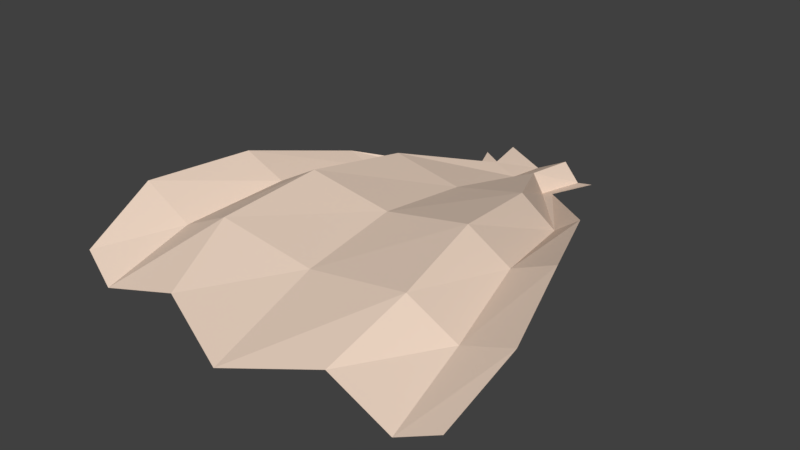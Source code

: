# Source: Concha.blend  (saved by Blender 2.78.0; exported with 4.5.12 LTS)
import bpy
from mathutils import Matrix  # noqa: F401  (used for matrix-valued properties, if any)

bpy.ops.wm.read_factory_settings(use_empty=True)
scene = bpy.context.scene
scene.name = 'Scene'

# ---- collections
col_collection_1 = bpy.data.collections.new('Collection 1'); scene.collection.children.link(col_collection_1)

# ---- materials (node trees are filled in below, after node groups)
mat_concha = bpy.data.materials.new('Concha')
mat_concha.alpha_threshold = 0.0
mat_concha.use_transparent_shadow = False
mat_concha.diffuse_color = (0.8, 0.6313, 0.5135, 1.0)
mat_concha.specular_color = (1.0, 0.7654, 0.2321)
mat_concha.roughness = 0.5
mat_concha.specular_intensity = 0.25

# ---- material node trees

# ---- world
world_world = bpy.data.worlds.new('World'); scene.world = world_world
world_world.color = (0.05088, 0.05088, 0.05088)
world_world.use_sun_shadow = False
world_world.sun_shadow_jitter_overblur = 0.0
world_world.cycles.sampling_method = 'MANUAL'

# ---- meshes
me_plane = bpy.data.meshes.new('Plane')
me_plane.from_pydata([(-1.202, -0.9084, 0.2686), (1.202, -0.9084, 0.2065), (-0.2698, 1.0, 0.0), (0.2698, 1.0, 0.0), (-0.7874, 0.38, 0.1702), (0.7874, 0.38, 0.2178), (-0.3793, 1.284, 0.0), (0.3793, 1.284, 0.0), (-0.601, -0.9084, 0.2415), (0.0, -0.9084, 0.1549), (0.601, -0.9084, 0.2498), (0.1349, 1.0, 0.09501), (0.0, 1.0, 0.03333), (-0.1349, 1.0, 0.08672), (0.427, 0.38, 0.2632), (-2.98e-08, 0.38, 0.1682), (-0.427, 0.38, 0.2549), (0.1897, 1.284, 0.09501), (0.0, 1.284, 0.0), (-0.1897, 1.284, 0.08672), (0.9015, -0.9084, 0.09531), (0.2023, 1.0, -0.01609), (0.6404, 0.38, 0.1086), (0.2845, 1.284, -0.01609), (-0.2023, 1.0, -0.05542), (-0.6404, 0.38, 0.1128), (-0.2845, 1.284, -0.05542), (-0.9015, -0.9084, 0.0995), (-1.162, -1.397, 0.04294), (1.162, -1.397, 0.001257), (-0.5139, -1.397, 0.02595), (0.0, -1.612, -0.08179), (0.5139, -1.397, 0.03087), (0.9399, -1.459, -0.08771), (-0.9399, -1.469, -0.07278), (-1.028, -0.2758, 0.3022), (1.028, -0.2758, 0.297), (-0.514, -0.2758, 0.3321), (-1.49e-08, -0.2758, 0.2454), (0.514, -0.2758, 0.3403), (0.771, -0.2758, 0.1858), (-0.771, -0.2758, 0.19)], [], [(22, 5, 3, 21), (40, 36, 5, 22), (21, 3, 7, 23), (24, 13, 19, 26), (13, 12, 18, 19), (12, 11, 17, 18), (41, 37, 16, 25), (37, 38, 15, 16), (38, 39, 14, 15), (25, 16, 13, 24), (16, 15, 12, 13), (15, 14, 11, 12), (11, 21, 23, 17), (39, 40, 22, 14), (14, 22, 21, 11), (4, 25, 24, 2), (35, 41, 25, 4), (2, 24, 26, 6), (9, 8, 30, 31), (20, 10, 32, 33), (1, 20, 33, 29), (10, 9, 31, 32), (8, 27, 34, 30), (27, 0, 28, 34), (0, 27, 41, 35), (10, 20, 40, 39), (9, 10, 39, 38), (8, 9, 38, 37), (27, 8, 37, 41), (20, 1, 36, 40)])
me_plane.materials.append(mat_concha)
me_plane.use_remesh_preserve_volume = False
me_plane.use_remesh_preserve_attributes = False
me_plane.use_mirror_vertex_groups = False
me_plane.update()

# ---- objects
ob_concha = bpy.data.objects.new('Concha', me_plane)

# ---- transforms, parenting, visibility, modifiers, constraints
ob_concha.location = (0.0, 0.0, 0.0)
ob_concha.scale = (1.0, 0.9103, 1.0)
ob_concha.lineart.crease_threshold = 0.0

# ---- collection membership
col_collection_1.objects.link(ob_concha)

# ---- scene / render settings (as saved in the file)
scene.frame_start = 1; scene.frame_end = 250; scene.frame_set(1)
scene.render.engine = 'BLENDER_EEVEE_NEXT'
scene.render.resolution_percentage = 50
scene.render.dither_intensity = 0.0
scene.cycles.use_denoising = False
scene.cycles.samples = 128
scene.cycles.sampling_pattern = 'TABULATED_SOBOL'
scene.cycles.light_sampling_threshold = 0.0
scene.cycles.use_adaptive_sampling = False
scene.cycles.use_light_tree = False
scene.cycles.blur_glossy = 0.0
scene.cycles.sample_clamp_indirect = 0.0
scene.view_settings.view_transform = 'Standard'
bpy.context.view_layer.update()

# ---- added for rendering (the .blend has no active camera and no usable light): camera, sun
cam_auto = bpy.data.cameras.new('AutoCamera')
cam_auto.lens = 50.0
cam_auto.sensor_width = 36.0
cam_auto.clip_end = 1000.0
ob_auto_camera = bpy.data.objects.new('AutoCamera', cam_auto)
scene.collection.objects.link(ob_auto_camera)
ob_auto_camera.location = (3.32434, -4.13829, 2.78578)
ob_auto_camera.rotation_euler = (1.09748, -7.21219e-08, 0.694738)
scene.camera = ob_auto_camera
light_auto_sun = bpy.data.lights.new('AutoSun', 'SUN')
light_auto_sun.energy = 3.0
light_auto_sun.angle = 0.0523599
ob_auto_sun = bpy.data.objects.new('AutoSun', light_auto_sun)
scene.collection.objects.link(ob_auto_sun)
ob_auto_sun.rotation_euler = (0.872665, 0.174533, 0.523599)
bpy.context.view_layer.update()
